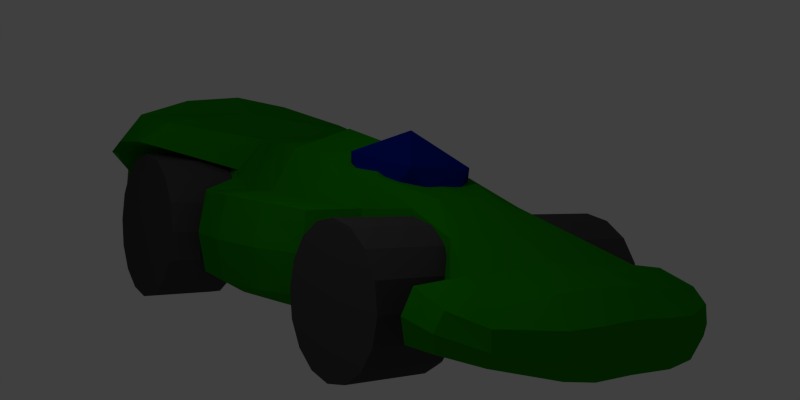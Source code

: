 # Source: lowpoly_f1.blend  (saved by Blender 2.72.0; exported with 4.5.12 LTS)
import bpy
from mathutils import Matrix  # noqa: F401  (used for matrix-valued properties, if any)

bpy.ops.wm.read_factory_settings(use_empty=True)
scene = bpy.context.scene
scene.name = 'Scene'

# ---- collections
col_collection_1 = bpy.data.collections.new('Collection 1'); scene.collection.children.link(col_collection_1)

# ---- materials (node trees are filled in below, after node groups)
mat_helmet = bpy.data.materials.new('Helmet')
mat_helmet.alpha_threshold = 0.0
mat_helmet.use_transparent_shadow = False
mat_helmet.diffuse_color = (0.0, 0.01122, 0.233, 1.0)
mat_helmet.specular_color = (0.0, 0.2506, 0.4869)
mat_helmet.roughness = 0.5
mat_helmet.specular_intensity = 0.5122
mat_tyre = bpy.data.materials.new('Tyre')
mat_tyre.alpha_threshold = 0.0
mat_tyre.use_transparent_shadow = False
mat_tyre.diffuse_color = (0.06072, 0.06072, 0.06072, 1.0)
mat_tyre.roughness = 0.5
mat_tyre.line_color = (0.0, 0.0, 0.0, 1.0)
mat_body = bpy.data.materials.new('Body')
mat_body.alpha_threshold = 0.0
mat_body.use_transparent_shadow = False
mat_body.diffuse_color = (0.009441, 0.2462, 0.0, 1.0)
mat_body.specular_color = (0.008206, 1.0, 0.0)
mat_body.roughness = 0.5
mat_body.line_color = (0.0, 0.0, 0.0, 1.0)

# ---- material node trees

# ---- world
world_world = bpy.data.worlds.new('World'); scene.world = world_world
world_world.color = (0.05088, 0.05088, 0.05088)
world_world.use_sun_shadow = False
world_world.sun_shadow_jitter_overblur = 0.0
world_world.cycles.sampling_method = 'MANUAL'
world_world.cycles.sample_map_resolution = 256

# ---- cameras
cam_camera = bpy.data.cameras.new('Camera')
cam_camera.clip_end = 100.0
cam_camera.lens = 35.0
cam_camera.sensor_width = 32.0
cam_camera.sensor_height = 18.0
cam_camera.ortho_scale = 7.314
cam_camera.dof.focus_distance = 0.0
cam_camera.dof.aperture_fstop = 128.0

# ---- lights
light_lamp = bpy.data.lights.new('Lamp', 'POINT')
light_lamp.transmission_factor = 0.0
light_lamp.cutoff_distance = 30.0
light_lamp.energy = 100.0
light_lamp.shadow_buffer_clip_start = 1.001
light_lamp.shadow_soft_size = 0.1
light_lamp.shadow_maximum_resolution = 0.006
light_lamp.use_absolute_resolution = True
light_lamp.cycles.use_multiple_importance_sampling = False

# ---- meshes
me_icosphere = bpy.data.meshes.new('Icosphere')
me_icosphere.from_pydata([(0.0, 0.0, -1.0), (0.7236, -0.5257, -0.4472), (-0.2764, -0.8506, -0.4472), (-0.8944, 0.0, -0.4472), (-0.2764, 0.8506, -0.4472), (0.7236, 0.5257, -0.4472), (0.2764, -0.8506, 0.4472), (-0.7236, -0.5257, 0.4472), (-0.7236, 0.5257, 0.2722), (0.2764, 0.8506, 0.2722), (0.8944, 0.0, 0.4472), (0.0, 0.0, 0.7839)], [], [(0, 1, 2), (1, 0, 5), (0, 2, 3), (0, 3, 4), (0, 4, 5), (1, 5, 10), (2, 1, 6), (3, 2, 7), (4, 3, 8), (5, 4, 9), (1, 10, 6), (2, 6, 7), (3, 7, 8), (4, 8, 9), (5, 9, 10), (6, 10, 11), (7, 6, 11), (8, 7, 11), (9, 8, 11), (10, 9, 11)])
me_icosphere.materials.append(mat_helmet)
me_icosphere.use_remesh_preserve_volume = False
me_icosphere.use_remesh_preserve_attributes = False
me_icosphere.use_mirror_vertex_groups = False
me_icosphere.update()
me_cylinder_008 = bpy.data.meshes.new('Cylinder.008')
me_cylinder_008.from_pydata([(0.0, 1.0, -1.0), (0.0, 1.0, 1.0), (0.3827, 0.9239, -1.0), (0.3827, 0.9239, 1.0), (0.7071, 0.7071, -1.0), (0.7071, 0.7071, 1.0), (0.9239, 0.3827, -1.0), (0.9239, 0.3827, 1.0), (1.0, -4.371e-08, -1.0), (1.0, -4.371e-08, 1.0), (0.9239, -0.3827, -1.0), (0.9239, -0.3827, 1.0), (0.7071, -0.7071, -1.0), (0.7071, -0.7071, 1.0), (0.3827, -0.9239, -1.0), (0.3827, -0.9239, 1.0), (1.51e-07, -1.0, -1.0), (1.51e-07, -1.0, 1.0), (-0.3827, -0.9239, -1.0), (-0.3827, -0.9239, 1.0), (-0.7071, -0.7071, -1.0), (-0.7071, -0.7071, 1.0), (-0.9239, -0.3827, -1.0), (-0.9239, -0.3827, 1.0), (-1.0, 1.192e-08, -1.0), (-1.0, 1.192e-08, 1.0), (-0.9239, 0.3827, -1.0), (-0.9239, 0.3827, 1.0), (-0.7071, 0.7071, -1.0), (-0.7071, 0.7071, 1.0), (-0.3827, 0.9239, -1.0), (-0.3827, 0.9239, 1.0)], [], [(0, 1, 3, 2), (2, 3, 5, 4), (4, 5, 7, 6), (6, 7, 9, 8), (8, 9, 11, 10), (10, 11, 13, 12), (12, 13, 15, 14), (14, 15, 17, 16), (16, 17, 19, 18), (18, 19, 21, 20), (20, 21, 23, 22), (22, 23, 25, 24), (24, 25, 27, 26), (26, 27, 29, 28), (3, 1, 31, 29, 27, 25, 23, 21, 19, 17, 15, 13, 11, 9, 7, 5), (30, 31, 1, 0), (28, 29, 31, 30), (0, 2, 4, 6, 8, 10, 12, 14, 16, 18, 20, 22, 24, 26, 28, 30)])
me_cylinder_008.materials.append(mat_tyre)
me_cylinder_008.use_remesh_preserve_volume = False
me_cylinder_008.use_remesh_preserve_attributes = False
me_cylinder_008.use_mirror_vertex_groups = False
me_cylinder_008.update()
me_cylinder_007 = bpy.data.meshes.new('Cylinder.007')
me_cylinder_007.from_pydata([(0.0, 1.0, -1.0), (0.0, 1.0, 1.0), (0.3827, 0.9239, -1.0), (0.3827, 0.9239, 1.0), (0.7071, 0.7071, -1.0), (0.7071, 0.7071, 1.0), (0.9239, 0.3827, -1.0), (0.9239, 0.3827, 1.0), (1.0, -4.371e-08, -1.0), (1.0, -4.371e-08, 1.0), (0.9239, -0.3827, -1.0), (0.9239, -0.3827, 1.0), (0.7071, -0.7071, -1.0), (0.7071, -0.7071, 1.0), (0.3827, -0.9239, -1.0), (0.3827, -0.9239, 1.0), (1.51e-07, -1.0, -1.0), (1.51e-07, -1.0, 1.0), (-0.3827, -0.9239, -1.0), (-0.3827, -0.9239, 1.0), (-0.7071, -0.7071, -1.0), (-0.7071, -0.7071, 1.0), (-0.9239, -0.3827, -1.0), (-0.9239, -0.3827, 1.0), (-1.0, 1.192e-08, -1.0), (-1.0, 1.192e-08, 1.0), (-0.9239, 0.3827, -1.0), (-0.9239, 0.3827, 1.0), (-0.7071, 0.7071, -1.0), (-0.7071, 0.7071, 1.0), (-0.3827, 0.9239, -1.0), (-0.3827, 0.9239, 1.0)], [], [(0, 1, 3, 2), (2, 3, 5, 4), (4, 5, 7, 6), (6, 7, 9, 8), (8, 9, 11, 10), (10, 11, 13, 12), (12, 13, 15, 14), (14, 15, 17, 16), (16, 17, 19, 18), (18, 19, 21, 20), (20, 21, 23, 22), (22, 23, 25, 24), (24, 25, 27, 26), (26, 27, 29, 28), (3, 1, 31, 29, 27, 25, 23, 21, 19, 17, 15, 13, 11, 9, 7, 5), (30, 31, 1, 0), (28, 29, 31, 30), (0, 2, 4, 6, 8, 10, 12, 14, 16, 18, 20, 22, 24, 26, 28, 30)])
me_cylinder_007.materials.append(mat_tyre)
me_cylinder_007.use_remesh_preserve_volume = False
me_cylinder_007.use_remesh_preserve_attributes = False
me_cylinder_007.use_mirror_vertex_groups = False
me_cylinder_007.update()
me_cylinder_006 = bpy.data.meshes.new('Cylinder.006')
me_cylinder_006.from_pydata([(0.0, 1.0, -1.0), (0.0, 1.0, 1.0), (0.3827, 0.9239, -1.0), (0.3827, 0.9239, 1.0), (0.7071, 0.7071, -1.0), (0.7071, 0.7071, 1.0), (0.9239, 0.3827, -1.0), (0.9239, 0.3827, 1.0), (1.0, -4.371e-08, -1.0), (1.0, -4.371e-08, 1.0), (0.9239, -0.3827, -1.0), (0.9239, -0.3827, 1.0), (0.7071, -0.7071, -1.0), (0.7071, -0.7071, 1.0), (0.3827, -0.9239, -1.0), (0.3827, -0.9239, 1.0), (1.51e-07, -1.0, -1.0), (1.51e-07, -1.0, 1.0), (-0.3827, -0.9239, -1.0), (-0.3827, -0.9239, 1.0), (-0.7071, -0.7071, -1.0), (-0.7071, -0.7071, 1.0), (-0.9239, -0.3827, -1.0), (-0.9239, -0.3827, 1.0), (-1.0, 1.192e-08, -1.0), (-1.0, 1.192e-08, 1.0), (-0.9239, 0.3827, -1.0), (-0.9239, 0.3827, 1.0), (-0.7071, 0.7071, -1.0), (-0.7071, 0.7071, 1.0), (-0.3827, 0.9239, -1.0), (-0.3827, 0.9239, 1.0)], [], [(0, 1, 3, 2), (2, 3, 5, 4), (4, 5, 7, 6), (6, 7, 9, 8), (8, 9, 11, 10), (10, 11, 13, 12), (12, 13, 15, 14), (14, 15, 17, 16), (16, 17, 19, 18), (18, 19, 21, 20), (20, 21, 23, 22), (22, 23, 25, 24), (24, 25, 27, 26), (26, 27, 29, 28), (3, 1, 31, 29, 27, 25, 23, 21, 19, 17, 15, 13, 11, 9, 7, 5), (30, 31, 1, 0), (28, 29, 31, 30), (0, 2, 4, 6, 8, 10, 12, 14, 16, 18, 20, 22, 24, 26, 28, 30)])
me_cylinder_006.materials.append(mat_tyre)
me_cylinder_006.use_remesh_preserve_volume = False
me_cylinder_006.use_remesh_preserve_attributes = False
me_cylinder_006.use_mirror_vertex_groups = False
me_cylinder_006.update()
me_cylinder_005 = bpy.data.meshes.new('Cylinder.005')
me_cylinder_005.from_pydata([(0.0, 1.0, -1.0), (0.0, 1.0, 1.0), (0.3827, 0.9239, -1.0), (0.3827, 0.9239, 1.0), (0.7071, 0.7071, -1.0), (0.7071, 0.7071, 1.0), (0.9239, 0.3827, -1.0), (0.9239, 0.3827, 1.0), (1.0, -4.371e-08, -1.0), (1.0, -4.371e-08, 1.0), (0.9239, -0.3827, -1.0), (0.9239, -0.3827, 1.0), (0.7071, -0.7071, -1.0), (0.7071, -0.7071, 1.0), (0.3827, -0.9239, -1.0), (0.3827, -0.9239, 1.0), (1.51e-07, -1.0, -1.0), (1.51e-07, -1.0, 1.0), (-0.3827, -0.9239, -1.0), (-0.3827, -0.9239, 1.0), (-0.7071, -0.7071, -1.0), (-0.7071, -0.7071, 1.0), (-0.9239, -0.3827, -1.0), (-0.9239, -0.3827, 1.0), (-1.0, 1.192e-08, -1.0), (-1.0, 1.192e-08, 1.0), (-0.9239, 0.3827, -1.0), (-0.9239, 0.3827, 1.0), (-0.7071, 0.7071, -1.0), (-0.7071, 0.7071, 1.0), (-0.3827, 0.9239, -1.0), (-0.3827, 0.9239, 1.0)], [], [(0, 1, 3, 2), (2, 3, 5, 4), (4, 5, 7, 6), (6, 7, 9, 8), (8, 9, 11, 10), (10, 11, 13, 12), (12, 13, 15, 14), (14, 15, 17, 16), (16, 17, 19, 18), (18, 19, 21, 20), (20, 21, 23, 22), (22, 23, 25, 24), (24, 25, 27, 26), (26, 27, 29, 28), (3, 1, 31, 29, 27, 25, 23, 21, 19, 17, 15, 13, 11, 9, 7, 5), (30, 31, 1, 0), (28, 29, 31, 30), (0, 2, 4, 6, 8, 10, 12, 14, 16, 18, 20, 22, 24, 26, 28, 30)])
me_cylinder_005.materials.append(mat_tyre)
me_cylinder_005.use_remesh_preserve_volume = False
me_cylinder_005.use_remesh_preserve_attributes = False
me_cylinder_005.use_mirror_vertex_groups = False
me_cylinder_005.update()
me_cube = bpy.data.meshes.new('Cube')
me_cube.from_pydata([(1.625, 1.0, -0.781), (1.625, -0.9844, -0.781), (1.278, 1.0, 0.7091), (1.278, -0.9844, 0.7091), (1.788, -8.941e-08, -0.781), (0.0, 1.0, -1.0), (0.0, -0.9722, -1.0), (1.349, -4.47e-07, 0.761), (0.0, 1.0, 1.571), (0.0, -0.9722, 1.571), (0.0, 6.954e-08, -1.0), (0.0, -2.434e-07, 1.764), (0.9618, -2.069, -0.8083), (0.9249, 2.972, -0.8296), (1.087, 1.977, -0.7921), (1.028, 2.045, 0.6394), (0.0, 1.968, -1.011), (1.172, 2.01, -0.01112), (0.0, 2.041, 1.057), (1.048, 3.906, -0.7716), (0.9244, 3.037, 0.7168), (0.0, 2.958, -1.051), (1.019, 3.004, -0.05654), (0.0, 3.039, 0.8568), (1.484, 4.659, -0.7257), (1.032, 3.965, 0.4328), (0.0, 3.88, -0.9742), (1.143, 3.936, -0.1694), (0.0, 3.941, 0.4831), (1.481, 5.37, -0.7122), (1.404, 4.702, 0.103), (0.0, 4.648, -0.9314), (1.584, 4.681, -0.2927), (0.0, 4.696, 0.1868), (1.401, 5.405, -0.1127), (0.0, 5.356, -0.8736), (0.0, 5.419, 0.005561), (1.087, -1.797, -0.6858), (1.067, -1.797, 0.9005), (0.0, -1.757, -0.9045), (1.172, -1.797, 0.5837), (0.0, -1.757, 1.504), (0.9583, -2.9, -0.8083), (0.9613, -2.069, 0.9941), (0.0, -2.115, -1.061), (1.07, -2.069, 0.8702), (0.0, -2.115, 1.575), (1.234, -3.749, -0.778), (2.439, -2.9, 1.417), (0.0, -2.91, -1.061), (0.9186, -2.9, 1.075), (0.0, -2.91, 1.564), (2.496, -3.749, 1.405), (0.0, -3.742, -1.01), (1.296, -3.75, 1.141), (0.0, -3.742, 2.053), (1.757, -4.221, -0.7674), (2.484, -4.221, 1.209), (0.0, -4.216, -0.9585), (2.055, -4.226, 0.7441), (0.0, -4.216, 2.365), (1.047, 5.901, -0.8304), (1.026, 5.928, -0.3043), (0.0, 5.914, -0.8812), (1.033, 5.96, -0.6263), (0.0, 5.946, -0.2685), (0.0, 6.085, -0.6804), (1.916, -4.545, -0.6298), (2.038, -4.545, 1.551), (0.0, -4.56, -0.7016), (2.093, -4.578, 0.2477), (0.0, -4.56, 1.923), (0.0, -4.664, 0.3688), (1.044, 1.0, -0.9844), (1.044, -0.9844, -0.9844), (0.9459, 1.0, 1.266), (0.7436, -0.9844, 1.472), (1.165, 1.118e-08, -0.9844), (0.9782, -3.427e-07, 1.416), (0.6356, 1.969, -0.995), (0.8217, 2.049, 1.084), (0.5152, 2.963, -1.034), (0.5008, 3.044, 0.8321), (0.6241, 3.896, -0.9486), (0.5517, 3.959, 0.4719), (0.9486, 4.652, -0.8765), (0.7314, 4.719, 0.1291), (0.9459, 5.367, -0.83), (0.7287, 5.432, -0.02543), (0.6356, -1.792, -0.8889), (0.513, -1.792, 1.524), (0.4895, -2.075, -1.043), (0.4822, -2.075, 1.542), (0.4878, -2.9, -1.043), (1.929, -2.9, 1.775), (0.6072, -3.749, -0.9466), (2.118, -3.749, 1.906), (0.8872, -4.226, -0.9293), (1.051, -4.226, 2.234), (0.6147, 5.945, -0.8814), (0.5423, 5.975, -0.2853), (0.5072, 6.092, -0.6833), (1.051, -4.58, -0.7508), (1.202, -4.58, 1.871), (1.166, -4.672, 0.3051), (2.113, 4.597, -0.6116), (2.11, 5.142, -0.6058), (2.051, 4.629, 0.02372), (2.189, 4.613, -0.2939), (2.049, 5.168, -0.1462), (2.179, 5.158, -0.377), (1.778, 5.549, -0.6919), (1.761, 5.569, -0.2885), (1.766, 5.594, -0.5271), (2.002, 0.9657, -0.6046), (2.002, -0.946, -0.5872), (2.0, 0.9657, 0.6522), (2.006, -0.946, 0.6696), (2.106, -0.007898, -0.6053), (2.132, 0.9678, 0.01697), (2.134, -0.9506, 0.03637), (2.101, -0.007898, 0.6891), (2.244, -0.01096, 0.03004), (1.742, 1.703, -0.569), (1.738, 1.717, 0.5975), (1.791, 1.768, 0.005843), (1.743, -1.586, -0.4983), (1.761, -1.586, 0.6691), (1.797, -1.622, 0.08226)], [], [(37, 1, 115, 126), (73, 77, 10, 5), (77, 74, 6, 10), (78, 11, 9, 76), (75, 8, 11, 78), (3, 38, 127, 117), (15, 2, 116, 124), (17, 15, 124, 125), (14, 17, 125, 123), (76, 9, 41, 90), (0, 14, 123, 114), (75, 2, 15, 80), (17, 14, 13, 22), (80, 15, 20, 82), (73, 5, 16, 79), (38, 40, 128, 127), (22, 13, 19, 27), (82, 20, 25, 84), (79, 16, 21, 81), (15, 17, 22, 20), (27, 19, 24, 32), (84, 25, 30, 86), (81, 21, 26, 83), (20, 22, 27, 25), (24, 29, 106, 105), (86, 30, 34, 88), (83, 26, 31, 85), (25, 27, 32, 30), (64, 62, 112, 113), (88, 34, 62, 100), (85, 31, 35, 87), (61, 64, 113, 111), (37, 40, 45, 12), (90, 41, 46, 92), (74, 1, 37, 89), (40, 37, 126, 128), (12, 45, 50, 42), (92, 46, 51, 94), (89, 37, 12, 91), (40, 38, 43, 45), (42, 50, 54, 47), (94, 51, 55, 96), (91, 12, 42, 93), (45, 43, 48, 50), (47, 54, 59, 56), (96, 55, 60, 98), (93, 42, 47, 95), (50, 48, 52, 54), (56, 59, 70, 67), (98, 60, 71, 103), (95, 47, 56, 97), (54, 52, 57, 59), (100, 101, 66, 65), (101, 99, 63, 66), (87, 35, 63, 99), (29, 61, 111, 106), (102, 104, 72, 69), (104, 103, 71, 72), (97, 56, 67, 102), (59, 57, 68, 70), (0, 4, 77, 73), (4, 1, 74, 77), (7, 78, 76, 3), (2, 75, 78, 7), (3, 76, 90, 38), (8, 75, 80, 18), (18, 80, 82, 23), (0, 73, 79, 14), (23, 82, 84, 28), (14, 79, 81, 13), (28, 84, 86, 33), (13, 81, 83, 19), (33, 86, 88, 36), (19, 83, 85, 24), (36, 88, 100, 65), (24, 85, 87, 29), (38, 90, 92, 43), (6, 74, 89, 39), (43, 92, 94, 48), (39, 89, 91, 44), (48, 94, 96, 52), (44, 91, 93, 49), (52, 96, 98, 57), (49, 93, 95, 53), (57, 98, 103, 68), (53, 95, 97, 58), (62, 64, 101, 100), (64, 61, 99, 101), (29, 87, 99, 61), (67, 70, 104, 102), (70, 68, 103, 104), (58, 97, 102, 69), (108, 105, 106, 110), (110, 106, 111, 113), (107, 108, 110, 109), (109, 110, 113, 112), (62, 34, 109, 112), (34, 30, 107, 109), (32, 24, 105, 108), (30, 32, 108, 107), (122, 121, 117, 120), (118, 122, 120, 115), (114, 119, 122, 118), (119, 116, 121, 122), (115, 120, 128, 126), (119, 114, 123, 125), (116, 119, 125, 124), (120, 117, 127, 128), (2, 7, 121, 116), (4, 0, 114, 118), (7, 3, 117, 121), (1, 4, 118, 115)])
me_cube.materials.append(mat_body)
me_cube.use_remesh_preserve_volume = False
me_cube.use_remesh_preserve_attributes = False
me_cube.use_mirror_vertex_groups = False
me_cube.update()

# ---- objects
ob_icosphere = bpy.data.objects.new('Icosphere', me_icosphere)
ob_wheel_rear_r = bpy.data.objects.new('Wheel.Rear.R', me_cylinder_008)
ob_wheel_rear_l = bpy.data.objects.new('Wheel.Rear.L', me_cylinder_007)
ob_wheel_front_l = bpy.data.objects.new('Wheel.Front.L', me_cylinder_006)
ob_wheel_front_r = bpy.data.objects.new('Wheel.Front.R', me_cylinder_005)
ob_body = bpy.data.objects.new('Body', me_cube)
ob_lamp = bpy.data.objects.new('Lamp', light_lamp)
ob_camera = bpy.data.objects.new('Camera', cam_camera)

# ---- transforms, parenting, visibility, modifiers, constraints
ob_icosphere.location = (0.0, 1.685, 0.9647)
ob_icosphere.rotation_euler = (0.0, -0.0, -0.2973)
ob_icosphere.lineart.crease_threshold = 0.0
ob_wheel_rear_r.location = (1.657, -2.972, -0.04246)
ob_wheel_rear_r.rotation_euler = (-0.0, 1.571, 0.0)
ob_wheel_rear_r.scale = (1.256, 1.256, 0.6093)
ob_wheel_rear_r.lineart.crease_threshold = 0.0
ob_wheel_rear_l.location = (-1.657, -2.972, -0.04246)
ob_wheel_rear_l.rotation_euler = (-0.0, 1.571, 0.0)
ob_wheel_rear_l.scale = (1.256, 1.256, 0.6093)
ob_wheel_rear_l.lineart.crease_threshold = 0.0
ob_wheel_front_l.location = (-1.6, 3.176, -0.3708)
ob_wheel_front_l.rotation_euler = (-0.0, 1.571, 0.0)
ob_wheel_front_l.scale = (1.0, 1.0, 0.5885)
ob_wheel_front_l.lineart.crease_threshold = 0.0
ob_wheel_front_r.location = (1.6, 3.176, -0.3708)
ob_wheel_front_r.rotation_euler = (-0.0, 1.571, 0.0)
ob_wheel_front_r.scale = (1.0, 1.0, 0.5885)
ob_wheel_front_r.lineart.crease_threshold = 0.0
ob_body.location = (0.0, 0.0, 0.0)
ob_body.lock_rotations_4d = False
ob_body.empty_display_type = 'ARROWS'
ob_body.lineart.crease_threshold = 0.0
_m = ob_body.modifiers.new('Mirror', 'MIRROR')
_m.use_clip = True
ob_lamp.location = (4.277, 3.862, 5.261)
ob_lamp.rotation_euler = (0.6503, 0.05522, 1.866)
ob_lamp.lock_rotations_4d = False
ob_lamp.empty_display_type = 'ARROWS'
ob_lamp.color = (0.0, 0.0, 0.0, 0.0)
ob_lamp.lineart.crease_threshold = 0.0
ob_camera.location = (7.59, 12.02, 1.476)
ob_camera.rotation_euler = (1.512, -0.03961, 2.52)
ob_camera.lock_rotations_4d = False
ob_camera.empty_display_type = 'ARROWS'
ob_camera.color = (0.0, 0.0, 0.0, 0.0)
ob_camera.display_type = 'WIRE'
ob_camera.lineart.crease_threshold = 0.0

# ---- collection membership
col_collection_1.objects.link(ob_icosphere)
col_collection_1.objects.link(ob_wheel_rear_r)
col_collection_1.objects.link(ob_wheel_rear_l)
col_collection_1.objects.link(ob_wheel_front_l)
col_collection_1.objects.link(ob_wheel_front_r)
col_collection_1.objects.link(ob_body)
col_collection_1.objects.link(ob_lamp)
col_collection_1.objects.link(ob_camera)

# ---- scene / render settings (as saved in the file)
scene.camera = ob_camera
scene.frame_start = 1; scene.frame_end = 250; scene.frame_set(0)
scene.render.engine = 'BLENDER_EEVEE_NEXT'
scene.render.resolution_x = 512
scene.render.resolution_y = 256
scene.render.resolution_percentage = 50
scene.render.dither_intensity = 0.0
scene.render.film_transparent = True
scene.cycles.use_denoising = False
scene.cycles.samples = 10
scene.cycles.sampling_pattern = 'TABULATED_SOBOL'
scene.cycles.light_sampling_threshold = 0.0
scene.cycles.use_adaptive_sampling = False
scene.cycles.use_light_tree = False
scene.cycles.blur_glossy = 0.0
scene.cycles.pixel_filter_type = 'GAUSSIAN'
scene.cycles.sample_clamp_indirect = 0.0
scene.view_settings.view_transform = 'Standard'
bpy.context.view_layer.update()
